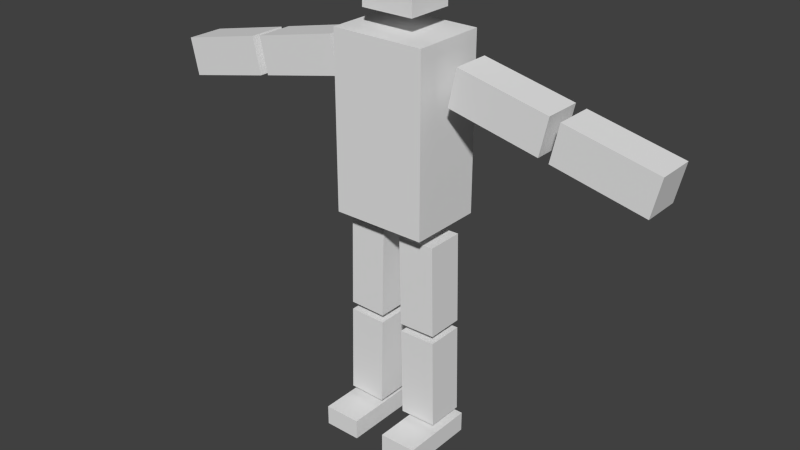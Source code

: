 # Source: box_man.blend  (saved by Blender 2.71.0; exported with 4.5.12 LTS)
import bpy
from mathutils import Matrix  # noqa: F401  (used for matrix-valued properties, if any)

bpy.ops.wm.read_factory_settings(use_empty=True)
scene = bpy.context.scene
scene.name = 'Scene'

# ---- collections
col_collection_1 = bpy.data.collections.new('Collection 1'); scene.collection.children.link(col_collection_1)
col_collection_3 = bpy.data.collections.new('Collection 3'); scene.collection.children.link(col_collection_3)

# ---- materials (node trees are filled in below, after node groups)
mat_material = bpy.data.materials.new('Material')
mat_material.alpha_threshold = 0.0
mat_material.roughness = 0.5
mat_material.line_color = (0.0, 0.0, 0.0, 1.0)

# ---- material node trees

# ---- world
world_world = bpy.data.worlds.new('World'); scene.world = world_world
world_world.color = (0.05088, 0.05088, 0.05088)
world_world.use_sun_shadow = False
world_world.sun_shadow_jitter_overblur = 0.0
world_world.cycles.sampling_method = 'MANUAL'
world_world.cycles.sample_map_resolution = 256

# ---- meshes
me_cube = bpy.data.meshes.new('Cube')
me_cube.from_pydata([(0.4723, 0.1742, 0.262), (0.4723, -0.1742, 0.262), (0.124, -0.1742, 0.2544), (0.124, 0.1742, 0.2544), (0.4537, 0.1742, 1.105), (0.4537, -0.1742, 1.105), (0.1054, -0.1742, 1.098), (0.1054, 0.1742, 1.098), (0.4521, 0.1742, 1.178), (0.4521, -0.1742, 1.178), (0.1038, -0.1742, 1.17), (0.1038, 0.1742, 1.17), (0.4335, 0.1742, 2.021), (0.4335, -0.1742, 2.021), (0.08523, -0.1742, 2.013), (0.08523, 0.1742, 2.013), (0.5641, 0.1742, 3.274), (0.5641, -0.1742, 3.274), (0.6391, -0.1742, 3.615), (0.6391, 0.1742, 3.615), (1.388, 0.1742, 3.093), (1.388, -0.1742, 3.093), (1.463, -0.1742, 3.433), (1.463, 0.1742, 3.433), (1.48, 0.1742, 3.071), (1.48, -0.1742, 3.071), (1.555, -0.1742, 3.411), (1.555, 0.1742, 3.411), (2.304, 0.1742, 2.889), (2.304, -0.1742, 2.889), (2.379, -0.1742, 3.23), (2.379, 0.1742, 3.23), (0.4365, 0.3452, 2.149), (0.4365, -0.3452, 2.149), (0.4365, 0.3452, 3.754), (0.4365, -0.3452, 3.754), (0.2463, 0.2205, 3.916), (0.2463, -0.2205, 3.916), (0.2463, 0.2205, 4.486), (0.2463, -0.2205, 4.486), (0.4995, 0.2153, -0.0007173), (0.4995, -0.4912, -0.0007173), (0.1512, -0.4912, -0.00244), (0.1512, 0.2153, -0.00244), (0.4997, 0.2153, 0.1885), (0.4997, -0.4912, 0.1885), (0.1515, -0.4912, 0.1868), (0.1515, 0.2153, 0.1868), (-0.4723, 0.1742, 0.262), (-0.4723, -0.1742, 0.262), (-0.124, -0.1742, 0.2544), (-0.124, 0.1742, 0.2544), (-0.4537, 0.1742, 1.105), (-0.4537, -0.1742, 1.105), (-0.1054, -0.1742, 1.098), (-0.1054, 0.1742, 1.098), (-0.4521, 0.1742, 1.178), (-0.4521, -0.1742, 1.178), (-0.1038, -0.1742, 1.17), (-0.1038, 0.1742, 1.17), (-0.4335, 0.1742, 2.021), (-0.4335, -0.1742, 2.021), (-0.08523, -0.1742, 2.013), (-0.08523, 0.1742, 2.013), (-0.5641, 0.1742, 3.274), (-0.5641, -0.1742, 3.274), (-0.6391, -0.1742, 3.615), (-0.6391, 0.1742, 3.615), (-1.388, 0.1742, 3.093), (-1.388, -0.1742, 3.093), (-1.463, -0.1742, 3.433), (-1.463, 0.1742, 3.433), (-1.48, 0.1742, 3.071), (-1.48, -0.1742, 3.071), (-1.555, -0.1742, 3.411), (-1.555, 0.1742, 3.411), (-2.304, 0.1742, 2.889), (-2.304, -0.1742, 2.889), (-2.379, -0.1742, 3.23), (-2.379, 0.1742, 3.23), (-0.4365, 0.3452, 2.149), (-0.4365, -0.3452, 2.149), (-0.4365, 0.3452, 3.754), (-0.4365, -0.3452, 3.754), (0.0, 0.3452, 3.754), (0.0, 0.3452, 2.149), (0.0, -0.3452, 3.754), (0.0, -0.3452, 2.149), (-0.2463, 0.2205, 3.916), (-0.2463, -0.2205, 3.916), (-0.2463, 0.2205, 4.486), (-0.2463, -0.2205, 4.486), (0.0, 0.2205, 4.486), (0.0, 0.2205, 3.916), (0.0, -0.2205, 4.486), (0.0, -0.2205, 3.916), (-0.4995, 0.2153, -0.0007173), (-0.4995, -0.4912, -0.0007173), (-0.1512, -0.4912, -0.00244), (-0.1512, 0.2153, -0.00244), (-0.4997, 0.2153, 0.1885), (-0.4997, -0.4912, 0.1885), (-0.1515, -0.4912, 0.1868), (-0.1515, 0.2153, 0.1868)], [], [(0, 1, 2, 3), (4, 7, 6, 5), (0, 4, 5, 1), (1, 5, 6, 2), (2, 6, 7, 3), (4, 0, 3, 7), (8, 9, 10, 11), (12, 15, 14, 13), (8, 12, 13, 9), (9, 13, 14, 10), (10, 14, 15, 11), (12, 8, 11, 15), (16, 17, 18, 19), (20, 23, 22, 21), (16, 20, 21, 17), (17, 21, 22, 18), (18, 22, 23, 19), (20, 16, 19, 23), (24, 25, 26, 27), (28, 31, 30, 29), (24, 28, 29, 25), (25, 29, 30, 26), (26, 30, 31, 27), (28, 24, 27, 31), (84, 34, 32, 85), (34, 35, 33, 32), (87, 85, 32, 33), (35, 86, 87, 33), (35, 34, 84, 86), (92, 38, 36, 93), (38, 39, 37, 36), (95, 93, 36, 37), (39, 94, 95, 37), (39, 38, 92, 94), (40, 41, 42, 43), (44, 47, 46, 45), (40, 44, 45, 41), (41, 45, 46, 42), (42, 46, 47, 43), (44, 40, 43, 47), (48, 51, 50, 49), (52, 53, 54, 55), (48, 49, 53, 52), (49, 50, 54, 53), (50, 51, 55, 54), (52, 55, 51, 48), (56, 59, 58, 57), (60, 61, 62, 63), (56, 57, 61, 60), (57, 58, 62, 61), (58, 59, 63, 62), (60, 63, 59, 56), (64, 67, 66, 65), (68, 69, 70, 71), (64, 65, 69, 68), (65, 66, 70, 69), (66, 67, 71, 70), (68, 71, 67, 64), (72, 75, 74, 73), (76, 77, 78, 79), (72, 73, 77, 76), (73, 74, 78, 77), (74, 75, 79, 78), (76, 79, 75, 72), (84, 85, 80, 82), (82, 80, 81, 83), (87, 81, 80, 85), (83, 81, 87, 86), (83, 86, 84, 82), (92, 93, 88, 90), (90, 88, 89, 91), (95, 89, 88, 93), (91, 89, 95, 94), (91, 94, 92, 90), (96, 99, 98, 97), (100, 101, 102, 103), (96, 97, 101, 100), (97, 98, 102, 101), (98, 99, 103, 102), (100, 103, 99, 96)])
me_cube.materials.append(mat_material)
me_cube.use_remesh_preserve_volume = False
me_cube.use_remesh_preserve_attributes = False
me_cube.use_mirror_vertex_groups = False
me_cube.update()
arm_armature = bpy.data.armatures.new('Armature')  # bones are not reproduced

# ---- objects
ob_cube = bpy.data.objects.new('Cube', me_cube)
ob_cube_guy = bpy.data.objects.new('Cube_guy', arm_armature)

# ---- transforms, parenting, visibility, modifiers, constraints
ob_cube.parent = ob_cube_guy
ob_cube.location = (0.0, 0.0, 0.0)
ob_cube.lock_rotations_4d = False
ob_cube.empty_display_type = 'ARROWS'
ob_cube.lineart.crease_threshold = 0.0
_vg = ob_cube.vertex_groups.new(name='hips')
for _i, _w in zip([32, 33, 80, 81, 85, 87], [0.1565, 0.02589, 0.1565, 0.02589, 0.8337, 0.1181]): _vg.add([_i], _w, 'REPLACE')
_vg = ob_cube.vertex_groups.new(name='spine')
_vg = ob_cube.vertex_groups.new(name='chest')
for _i, _w in zip([32, 33, 34, 35, 80, 81, 82, 83, 84, 86, 87], [0.009531, 0.0268, 0.9468, 0.8759, 0.009531, 0.0268, 0.9468, 0.8759, 0.9734, 0.9478, 0.07611]): _vg.add([_i], _w, 'REPLACE')
_vg = ob_cube.vertex_groups.new(name='neck')
_vg.add([36, 37, 38, 39, 88, 89, 90, 91, 92, 93, 94, 95], 1.0, 'REPLACE')
_vg = ob_cube.vertex_groups.new(name='upper_arm.L')
for _i, _w in zip([16, 17, 18, 19, 20, 21, 22, 23], [1.0, 1.0, 1.0, 1.0, 1.0, 1.0, 1.0, 1.0]): _vg.add([_i], _w, 'REPLACE')
_vg = ob_cube.vertex_groups.new(name='forearm.L')
_vg.add([24, 25, 26, 27, 28, 29, 30, 31], 1.0, 'REPLACE')
_vg = ob_cube.vertex_groups.new(name='upper_arm.L.001')
for _i, _w in zip([64, 65, 66, 67, 68, 69, 70, 71], [1.0, 1.0, 1.0, 1.0, 1.0, 1.0, 1.0, 1.0]): _vg.add([_i], _w, 'REPLACE')
_vg = ob_cube.vertex_groups.new(name='forearm.L.001')
_vg.add([72, 73, 74, 75, 76, 77, 78, 79], 1.0, 'REPLACE')
_vg = ob_cube.vertex_groups.new(name='thigh.L')
for _i, _w in zip([8, 9, 10, 11, 12, 13, 14, 15, 20, 21, 24, 25, 69, 72], [1.0, 1.0, 1.0, 1.0, 1.0, 1.0, 1.0, 1.0, 0.0, 0.0, 0.0, 0.0, 0.0, 0.05402]): _vg.add([_i], _w, 'REPLACE')
_vg = ob_cube.vertex_groups.new(name='shin.L')
_vg.add([0, 1, 2, 3, 4, 5, 6, 7], 1.0, 'REPLACE')
_vg = ob_cube.vertex_groups.new(name='foot.L')
for _i, _w in zip([40, 41, 42, 43, 44, 45, 46, 47], [0.5567, 0.9833, 0.9796, 0.474, 0.786, 0.9879, 0.9693, 0.2517]): _vg.add([_i], _w, 'REPLACE')
_vg = ob_cube.vertex_groups.new(name='thigh.L.001')
_vg.add([56, 57, 58, 59, 60, 61, 62, 63], 1.0, 'REPLACE')
_vg = ob_cube.vertex_groups.new(name='shin.L.001')
_vg.add([48, 49, 50, 51, 52, 53, 54, 55], 1.0, 'REPLACE')
_vg = ob_cube.vertex_groups.new(name='foot.L.001')
for _i, _w in zip([96, 97, 98, 99, 100, 101, 102, 103], [0.5567, 0.9833, 0.9796, 0.474, 0.786, 0.9879, 0.9693, 0.2517]): _vg.add([_i], _w, 'REPLACE')
_m = ob_cube.modifiers.new('Armature', 'ARMATURE')
_m.object = ob_cube_guy
ob_cube_guy.location = (0.0, 0.0, 0.0)
ob_cube_guy.lineart.crease_threshold = 0.0

# ---- collection membership
col_collection_1.objects.link(ob_cube)
col_collection_3.objects.link(ob_cube_guy)

# ---- scene / render settings (as saved in the file)
scene.frame_start = 0; scene.frame_end = 39; scene.frame_set(19)
scene.render.engine = 'CYCLES'
scene.render.resolution_percentage = 50
scene.render.dither_intensity = 0.0
scene.cycles.use_denoising = False
scene.cycles.samples = 10
scene.cycles.sampling_pattern = 'TABULATED_SOBOL'
scene.cycles.light_sampling_threshold = 0.0
scene.cycles.use_adaptive_sampling = False
scene.cycles.use_light_tree = False
scene.cycles.blur_glossy = 0.0
scene.cycles.volume_bounces = 1
scene.cycles.pixel_filter_type = 'GAUSSIAN'
scene.cycles.sample_clamp_indirect = 0.0
scene.view_settings.view_transform = 'Standard'
bpy.context.view_layer.update()

# ---- added for rendering (the .blend has no active camera and no usable light): camera, sun
cam_auto = bpy.data.cameras.new('AutoCamera')
cam_auto.lens = 50.0
cam_auto.sensor_width = 36.0
cam_auto.clip_end = 1000.0
ob_auto_camera = bpy.data.objects.new('AutoCamera', cam_auto)
scene.collection.objects.link(ob_auto_camera)
ob_auto_camera.location = (5.32822, -6.45549, 6.31446)
ob_auto_camera.rotation_euler = (1.09748, -7.21219e-08, 0.694738)
scene.camera = ob_auto_camera
light_auto_sun = bpy.data.lights.new('AutoSun', 'SUN')
light_auto_sun.energy = 3.0
light_auto_sun.angle = 0.0523599
ob_auto_sun = bpy.data.objects.new('AutoSun', light_auto_sun)
scene.collection.objects.link(ob_auto_sun)
ob_auto_sun.rotation_euler = (0.872665, 0.174533, 0.523599)
bpy.context.view_layer.update()
